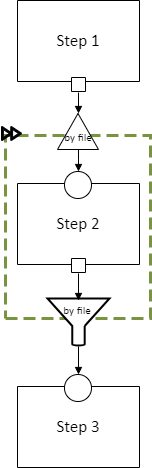

The diagram above was exported from draw.io. Its source (the exported page's mxGraphModel, read from the mxfile embedded in the PNG):
<mxGraphModel dx="-1271" dy="-1547" grid="1" gridSize="10" guides="1" tooltips="1" connect="1" arrows="1" fold="1" page="1" pageScale="1" pageWidth="850" pageHeight="1100" math="0" shadow="0">
  <root>
    <mxCell id="0" />
    <mxCell id="1" parent="0" />
    <UserObject label="" tags="Connector" id="25">
      <mxCell style="vsdxID=1010;edgeStyle=none;startArrow=none;endArrow=block;startSize=5;endSize=5;strokeColor=#000000;spacingTop=0;spacingBottom=0;spacingLeft=0;spacingRight=0;verticalAlign=middle;html=1;labelBackgroundColor=#ffffff;rounded=0;exitX=0.5121951219512195;exitY=0.6666666666666666;exitDx=0;exitDy=0;exitPerimeter=0;entryX=0.5185185185185185;entryY=0;entryDx=0;entryDy=0;entryPerimeter=0;" edge="1" parent="1" source="18" target="6">
        <mxGeometry relative="1" as="geometry">
          <mxPoint x="12" y="-1" as="offset" />
          <Array as="points">
            <mxPoint x="1798" y="2378.57" />
            <mxPoint x="1798" y="2378.57" />
          </Array>
        </mxGeometry>
      </mxCell>
    </UserObject>
    <UserObject label="&lt;div style=&quot;font-size: 1px&quot;&gt;&lt;/div&gt;" tags="Background" id="2">
      <mxCell style="verticalAlign=middle;align=center;overflow=width;vsdxID=1030;fillColor=none;gradientColor=none;shape=stencil(nZBLDoAgDERP0z3SIyjew0SURgSD+Lu9kMZoXLhwN9O+tukAlrNpJg1SzDH4QW/URgNYgZTkjA4UkwJUgGXng+6DX1zLfmoymdXo17xh5zmRJ6Q42BWCfc2oJfdAr+Yv+AP9Cb7OJ3H/2JG1HNGz/84klThPVCc=);dashed=1;dashPattern=4.00 2.00;strokeColor=#789440;strokeWidth=3;points=[[0.5,1,0],[1,0.5,0],[0.5,0,0],[0,0.5,0],[0.5,0.5,0]];labelBackgroundColor=none;rounded=0;html=1;whiteSpace=wrap;" vertex="1" parent="1">
        <mxGeometry x="1725" y="2355" width="145" height="183" as="geometry" />
      </mxCell>
    </UserObject>
    <UserObject label="&lt;div style=&quot;font-size: 1px&quot;&gt;&lt;font style=&quot;font-size:16.93px;font-family:Calibri;color:#000000;direction:ltr;letter-spacing:0px;line-height:120%;opacity:1&quot;&gt;Step 2&lt;br/&gt;&lt;/font&gt;&lt;/div&gt;" tags="Background" id="3">
      <mxCell style="verticalAlign=middle;align=center;overflow=width;vsdxID=1012;fillColor=#ffffff;gradientColor=none;shape=stencil(nZBLDoAgDERP0z3SIyjew0SURgSD+Lu9kMZoXLhwN9O+tukAlrNpJg1SzDH4QW/URgNYgZTkjA4UkwJUgGXng+6DX1zLfmoymdXo17xh5zmRJ6Q42BWCfc2oJfdAr+Yv+AP9Cb7OJ3H/2JG1HNGz/84klThPVCc=);strokeColor=#000000;points=[[0.5,1,0],[1,0.5,0],[0.5,0,0],[0,0.5,0],[0.5,0.5,0]];labelBackgroundColor=none;rounded=0;html=1;whiteSpace=wrap;" vertex="1" parent="1">
        <mxGeometry x="1737" y="2403" width="122" height="81" as="geometry" />
      </mxCell>
    </UserObject>
    <UserObject label="&lt;div style=&quot;font-size: 1px&quot;&gt;&lt;font style=&quot;font-size:16.93px;font-family:Calibri;color:#000000;direction:ltr;letter-spacing:0px;line-height:120%;opacity:1&quot;&gt;Step 1&lt;br/&gt;&lt;/font&gt;&lt;/div&gt;" tags="Background" id="4">
      <mxCell style="verticalAlign=middle;align=center;overflow=width;vsdxID=1013;fillColor=#ffffff;gradientColor=none;shape=stencil(nZBLDoAgDERP0z3SIyjew0SURgSD+Lu9kMZoXLhwN9O+tukAlrNpJg1SzDH4QW/URgNYgZTkjA4UkwJUgGXng+6DX1zLfmoymdXo17xh5zmRJ6Q42BWCfc2oJfdAr+Yv+AP9Cb7OJ3H/2JG1HNGz/84klThPVCc=);strokeColor=#000000;points=[[0.5,1,0],[1,0.5,0],[0.5,0,0],[0,0.5,0],[0.5,0.5,0]];labelBackgroundColor=none;rounded=0;html=1;whiteSpace=wrap;" vertex="1" parent="1">
        <mxGeometry x="1737" y="2220" width="122" height="81" as="geometry" />
      </mxCell>
    </UserObject>
    <UserObject label="&lt;div style=&quot;font-size: 1px&quot;&gt;&lt;font style=&quot;font-size:16.93px;font-family:Calibri;color:#000000;direction:ltr;letter-spacing:0px;line-height:120%;opacity:1&quot;&gt;Step 3&lt;br/&gt;&lt;/font&gt;&lt;/div&gt;" tags="Background" id="5">
      <mxCell style="verticalAlign=middle;align=center;overflow=width;vsdxID=1014;fillColor=#ffffff;gradientColor=none;shape=stencil(nZBLDoAgDERP0z3SIyjew0SURgSD+Lu9kMZoXLhwN9O+tukAlrNpJg1SzDH4QW/URgNYgZTkjA4UkwJUgGXng+6DX1zLfmoymdXo17xh5zmRJ6Q42BWCfc2oJfdAr+Yv+AP9Cb7OJ3H/2JG1HNGz/84klThPVCc=);strokeColor=#000000;points=[[0.5,1,0],[1,0.5,0],[0.5,0,0],[0,0.5,0],[0.5,0.5,0]];labelBackgroundColor=none;rounded=0;html=1;whiteSpace=wrap;" vertex="1" parent="1">
        <mxGeometry x="1737" y="2606" width="122" height="81" as="geometry" />
      </mxCell>
    </UserObject>
    <UserObject label="" tags="Background" id="6">
      <mxCell style="vsdxID=1015;fillColor=#ffffff;gradientColor=none;shape=stencil(vVFBDgIhDHwNRxKE+IJ1/Ufjll0iLpuCLv5eSDWKevLgbaYznTatMF2cYEGhVUwUjri6IU3C7ITWbp6QXCpImF6YzgbCkcJ5HpgvUJ0VncKlJmTuU7VDqyuzLdM9O4EORaLcaIpa7yNoo75GqSwhuygpJEguzM1UDzSiLGOk9TDec1iKK+LyUf5lsf+tVcDzzNZ5z1961d/fUkr8UtPfAA==);strokeColor=#000000;points=[[0.5,0,0],[0.5,0.5,0],[0,0.5,0],[0.5,1,0],[1,0.5,0],[0.15,0.85,0],[0.85,0.85,0],[0.85,0.15,0],[0.15,0.15,0]];labelBackgroundColor=none;rounded=0;html=1;whiteSpace=wrap;" vertex="1" parent="1">
        <mxGeometry x="1784" y="2391" width="27" height="27" as="geometry" />
      </mxCell>
    </UserObject>
    <mxCell id="7" value="&lt;div style=&quot;font-size: 1px&quot;&gt;&lt;/div&gt;" style="text;vsdxID=1015;fillColor=none;gradientColor=none;strokeColor=none;points=[[0.5,0,0],[0.5,0.5,0],[0,0.5,0],[0.5,1,0],[1,0.5,0],[0.15,0.85,0],[0.85,0.85,0],[0.85,0.15,0],[0.15,0.15,0]];labelBackgroundColor=none;rounded=0;html=1;whiteSpace=wrap;verticalAlign=middle;align=center;overflow=width;;html=1;" vertex="1" parent="6">
      <mxGeometry x="1.74" y="2.65" width="24.35" height="20.87" as="geometry" />
    </mxCell>
    <UserObject label="" tags="Background" id="8">
      <mxCell style="vsdxID=1016;fillColor=#ffffff;gradientColor=none;shape=stencil(nZBLDoAgDERP0z3SIyjew0SURgSD+Lu9kMZoXLhwN9O+tukAlrNpJg1SzDH4QW/URgNYgZTkjA4UkwJUgGXng+6DX1zLfmoymdXo17xh5zmRJ6Q42BWCfc2oJfdAr+Yv+AP9Cb7OJ3H/2JG1HNGz/84klThPVCc=);strokeColor=#000000;points=[[0,0.5,0],[1,0.5,0],[0.5,1,0],[0.5,0,0]];labelBackgroundColor=none;rounded=0;html=1;whiteSpace=wrap;" vertex="1" parent="1">
        <mxGeometry x="1791" y="2297" width="14" height="14" as="geometry" />
      </mxCell>
    </UserObject>
    <UserObject label="" tags="Background" id="9">
      <mxCell style="vsdxID=1017;fillColor=#ffffff;gradientColor=none;shape=stencil(vVFBDgIhDHwNRxKE+IJ1/Ufjll0iLpuCLv5eSDWKevLgbaYznTatMF2cYEGhVUwUjri6IU3C7ITWbp6QXCpImF6YzgbCkcJ5HpgvUJ0VncKlJmTuU7VDqyuzLdM9O4EORaLcaIpa7yNoo75GqSwhuygpJEguzM1UDzSiLGOk9TDec1iKK+LyUf5lsf+tVcDzzNZ5z1961d/fUkr8UtPfAA==);strokeColor=#000000;points=[[0.5,0,0],[0.5,0.5,0],[0,0.5,0],[0.5,1,0],[1,0.5,0],[0.15,0.85,0],[0.85,0.85,0],[0.85,0.15,0],[0.15,0.15,0]];labelBackgroundColor=none;rounded=0;html=1;whiteSpace=wrap;" vertex="1" parent="1">
        <mxGeometry x="1784" y="2594" width="27" height="27" as="geometry" />
      </mxCell>
    </UserObject>
    <mxCell id="10" value="&lt;div style=&quot;font-size: 1px&quot;&gt;&lt;/div&gt;" style="text;vsdxID=1017;fillColor=none;gradientColor=none;strokeColor=none;points=[[0.5,0,0],[0.5,0.5,0],[0,0.5,0],[0.5,1,0],[1,0.5,0],[0.15,0.85,0],[0.85,0.85,0],[0.85,0.15,0],[0.15,0.15,0]];labelBackgroundColor=none;rounded=0;html=1;whiteSpace=wrap;verticalAlign=middle;align=center;overflow=width;;html=1;" vertex="1" parent="9">
      <mxGeometry x="1.74" y="2.65" width="24.35" height="20.87" as="geometry" />
    </mxCell>
    <UserObject label="" tags="Background" id="11">
      <mxCell style="vsdxID=1018;fillColor=#ffffff;gradientColor=none;shape=stencil(nZBLDoAgDERP0z3SIyjew0SURgSD+Lu9kMZoXLhwN9O+tukAlrNpJg1SzDH4QW/URgNYgZTkjA4UkwJUgGXng+6DX1zLfmoymdXo17xh5zmRJ6Q42BWCfc2oJfdAr+Yv+AP9Cb7OJ3H/2JG1HNGz/84klThPVCc=);strokeColor=#000000;points=[[0,0.5,0],[1,0.5,0],[0.5,1,0],[0.5,0,0]];labelBackgroundColor=none;rounded=0;html=1;whiteSpace=wrap;" vertex="1" parent="1">
        <mxGeometry x="1791" y="2478" width="14" height="14" as="geometry" />
      </mxCell>
    </UserObject>
    <UserObject label="" tags="Background" id="12">
      <mxCell style="vsdxID=1019;fillColor=none;gradientColor=none;strokeColor=none;strokeWidth=2;points=[];labelBackgroundColor=none;rounded=0;html=1;whiteSpace=wrap;" vertex="1" parent="1">
        <mxGeometry x="1767" y="2512" width="62" height="54" as="geometry" />
      </mxCell>
    </UserObject>
    <mxCell id="13" style="vsdxID=1020;fillColor=none;gradientColor=none;strokeColor=none;strokeWidth=2;points=[[0.5,0,0],[0.5,0,0],[0.5,0.12,0],[1,0.12,0]];labelBackgroundColor=none;rounded=0;html=1;whiteSpace=wrap;" vertex="1" parent="12">
      <mxGeometry width="62" height="54" as="geometry" />
    </mxCell>
    <mxCell id="14" style="vsdxID=1021;fillColor=#ffffff;gradientColor=none;shape=stencil(pZPREoIgEEW/hlcGWEl5tvqPpiyZTBuysr8PZpkEGWd0esPruXtX3CVQPurDvSKCPXrTXau3PvU1gS0RQrd1ZXRvTwR2BMpzZ6qL6Z7tCZ/vB0e60617uQoD+qSiSjmXYB+vFFSiskdDo9vAwBmLcDaPLgbBNiGTJtbwKqey+MtwfBq8F55avKQKqgRKg0Apy2iWeUpMLmgAz9hKuWcgZmaypaSSx9ljVR+zYXFs2BxMEFj4zT8DHw15HBvOi0gpSKkgfDP/h1bP4QKDPYxjf9ZNg1sTvp+uiZVwxWD3BQ==);strokeColor=#000000;strokeWidth=2;spacingTop=-3;spacingBottom=-3;spacingLeft=-3;spacingRight=-3;points=[[0.5,0,0],[0.5,1,0],[0,0.12,0],[1,0.12,0]];labelBackgroundColor=none;rounded=0;html=1;whiteSpace=wrap;" vertex="1" parent="13">
      <mxGeometry y="6" width="62" height="47" as="geometry" />
    </mxCell>
    <mxCell id="15" style="vsdxID=1022;fillColor=#ffffff;gradientColor=none;shape=stencil(vVFLDsIgED0NSxKE9AS13mNipy0RgQxo29sLmSa2xpULd/PmfZjwhGnTBBGFVilTuOFs+zwJcxZaWz8h2VwmYTph2iEQjhQevmccoSrrdA/PmrCwT1WHViujhuGFlUDXQtGm1A1LaT04N/akviapRcJik6SQIdvgD1YHNKIsr8jBwbjlMJVmxLhb/3zX/64qw/uTB+scd7TnP0spKy7UdC8=);strokeColor=#000000;strokeWidth=2;spacingTop=-3;spacingBottom=-3;spacingLeft=-3;spacingRight=-3;points=[[0.5,0,0],[0.5,1,0],[0,0.12,0],[1,0.12,0]];labelBackgroundColor=none;rounded=0;html=1;whiteSpace=wrap;" vertex="1" parent="13">
      <mxGeometry y="-1" width="62" height="13" as="geometry" />
    </mxCell>
    <mxCell id="16" value="&lt;div style=&quot;font-size: 1px&quot;&gt;&lt;/div&gt;" style="text;vsdxID=1020;fillColor=none;gradientColor=none;strokeColor=none;strokeWidth=2;points=[[0.5,0,0],[0.5,0,0],[0.5,0.12,0],[1,0.12,0]];labelBackgroundColor=none;rounded=0;html=1;whiteSpace=wrap;verticalAlign=middle;align=center;overflow=width;;html=1;" vertex="1" parent="13">
      <mxGeometry y="-0.36" width="62.73" height="54.36" as="geometry" />
    </mxCell>
    <mxCell id="17" value="&lt;div style=&quot;font-size: 1px&quot;&gt;&lt;font style=&quot;font-size:11.29px;font-family:Calibri;color:#000000;direction:ltr;letter-spacing:0px;line-height:120%;opacity:1&quot;&gt;by file&lt;br/&gt;&lt;/font&gt;&lt;/div&gt;" style="verticalAlign=middle;align=center;overflow=width;vsdxID=1023;fillColor=none;gradientColor=none;shape=stencil(nZBLDoAgDERP0z3SIyjew0SURgSD+Lu9kMZoXLhwN9O+tukAlrNpJg1SzDH4QW/URgNYgZTkjA4UkwJUgGXng+6DX1zLfmoymdXo17xh5zmRJ6Q42BWCfc2oJfdAr+Yv+AP9Cb7OJ3H/2JG1HNGz/84klThPVCc=);strokeColor=none;strokeWidth=2;points=[];labelBackgroundColor=none;rounded=0;html=1;whiteSpace=wrap;" vertex="1" parent="12">
      <mxGeometry x="12" y="8" width="36" height="20" as="geometry" />
    </mxCell>
    <UserObject label="" tags="Background" id="18">
      <mxCell style="vsdxID=1027;fillColor=#ffffff;gradientColor=none;shape=stencil(UzV2Ls5ILEhVNTIoLinKz04tz0wpyVA1dlE1MsrMy0gtyiwBslSNXVWNndPyi1LTi/JL81Ig/IJEkEoQKze/DGRCBUSfoYEBSI+RQSUq3w2iOCczD0mxKapaPCpJMJSAC4AMhNvTMnNyIF5Hlkf3K1AIEk7GrgA=);strokeColor=#000000;points=[[0.5,0.67,0],[0,1,0],[1,1,0],[0.5,0,0]];labelBackgroundColor=none;rounded=0;html=1;whiteSpace=wrap;" vertex="1" parent="1">
        <mxGeometry x="1777" y="2333" width="41" height="36" as="geometry" />
      </mxCell>
    </UserObject>
    <mxCell id="19" value="&lt;div style=&quot;font-size: 1px&quot;&gt;&lt;font style=&quot;font-size:11.29px;font-family:Calibri;color:#000000;direction:ltr;letter-spacing:0px;line-height:120%;opacity:1&quot;&gt;by file&lt;br/&gt;&lt;/font&gt;&lt;/div&gt;" style="text;vsdxID=1027;fillColor=none;gradientColor=none;strokeColor=none;points=[[0.5,0.67,0],[0,1,0],[1,1,0],[0.5,0,0]];labelBackgroundColor=none;rounded=0;html=1;whiteSpace=wrap;verticalAlign=middle;align=center;overflow=width;;html=1;" vertex="1" parent="18">
      <mxGeometry y="11.91" width="41.69" height="24.09" as="geometry" />
    </mxCell>
    <UserObject label="" tags="Background" id="20">
      <mxCell style="vsdxID=1031;fillColor=none;gradientColor=none;strokeColor=none;spacingTop=-3;spacingBottom=-3;spacingLeft=-3;spacingRight=-3;points=[];labelBackgroundColor=none;rounded=0;html=1;whiteSpace=wrap;" vertex="1" parent="1">
        <mxGeometry x="1720" y="2342" width="22" height="22" as="geometry" />
      </mxCell>
    </UserObject>
    <mxCell id="21" style="vsdxID=1032;fillColor=#000000;gradientColor=none;shape=stencil(xZXBcoMgEIafhqM7uIjCOU3fg2lQmVp10DbJ21eLaUUnJo4z9ga7H8v+wLKEHZpc1ZogbVpbveuzObU5YS8E0ZS5tqbtRoQdCTukldWZrT7Lk5vXqif70Uf11Ue4uHVRDKxfhPTqDFyAED+WV8cXphzxDGIPlxJENMaVfeu8dsARGDreXm8BmONvEakfLwGaDP5AXUwT2KpVralKjy6UzXTQ7RWkhco8V3PWuh6Zw/ti/K0RJFtUEs6UME/J9GwohPFeUmb3GIUQ4gp+s/pIgvw3+VKATHz9CeA2QfOYHCHZ7XHOznN7qc0ufddqW/vVPOb9r4x1br8AOV14MYA+jOFQvs/hiYDoPr4ul0e0r5Nz4GtSn/PLuQv+W7hP5L49mynfDf66VWqKwjW7sX/a3TqT64zs+A0=);strokeColor=#000000;spacingTop=-3;spacingBottom=-3;spacingLeft=-3;spacingRight=-3;points=[];labelBackgroundColor=none;rounded=0;html=1;whiteSpace=wrap;" vertex="1" parent="20">
      <mxGeometry x="1" y="4" width="20" height="14" as="geometry" />
    </mxCell>
    <UserObject label="" tags="Connector" id="22">
      <mxCell style="vsdxID=1026;edgeStyle=none;startArrow=none;endArrow=block;startSize=5;endSize=5;strokeColor=#000000;spacingTop=0;spacingBottom=0;spacingLeft=0;spacingRight=0;verticalAlign=middle;html=1;labelBackgroundColor=#ffffff;rounded=0;exitX=0.5;exitY=1;exitDx=0;exitDy=0;exitPerimeter=0;entryX=0.5185185185185185;entryY=0;entryDx=0;entryDy=0;entryPerimeter=0;" edge="1" parent="1" source="12" target="9">
        <mxGeometry relative="1" as="geometry">
          <mxPoint x="12" y="-1" as="offset" />
          <Array as="points" />
        </mxGeometry>
      </mxCell>
    </UserObject>
    <UserObject label="" tags="Connector" id="23">
      <mxCell style="vsdxID=1025;edgeStyle=none;startArrow=none;endArrow=block;startSize=5;endSize=5;strokeColor=#000000;spacingTop=0;spacingBottom=0;spacingLeft=0;spacingRight=0;verticalAlign=middle;html=1;labelBackgroundColor=#ffffff;rounded=0;exitX=0.5;exitY=1.0714285714285714;exitDx=0;exitDy=0;exitPerimeter=0;entryX=0.5121951219512195;entryY=0;entryDx=0;entryDy=0;entryPerimeter=0;" edge="1" parent="1" source="8" target="18">
        <mxGeometry relative="1" as="geometry">
          <mxPoint x="12" y="-1" as="offset" />
          <Array as="points" />
        </mxGeometry>
      </mxCell>
    </UserObject>
    <UserObject label="" tags="Connector" id="24">
      <mxCell style="vsdxID=1024;edgeStyle=none;startArrow=none;endArrow=block;startSize=5;endSize=5;strokeColor=#000000;spacingTop=0;spacingBottom=0;spacingLeft=0;spacingRight=0;verticalAlign=middle;html=1;labelBackgroundColor=#ffffff;rounded=0;exitX=0.5;exitY=1.0714285714285714;exitDx=0;exitDy=0;exitPerimeter=0;entryX=0.5277777777777778;entryY=0;entryDx=0;entryDy=0;entryPerimeter=0;" edge="1" parent="1" source="11" target="17">
        <mxGeometry relative="1" as="geometry">
          <mxPoint x="12" y="-1" as="offset" />
          <Array as="points" />
        </mxGeometry>
      </mxCell>
    </UserObject>
  </root>
</mxGraphModel>